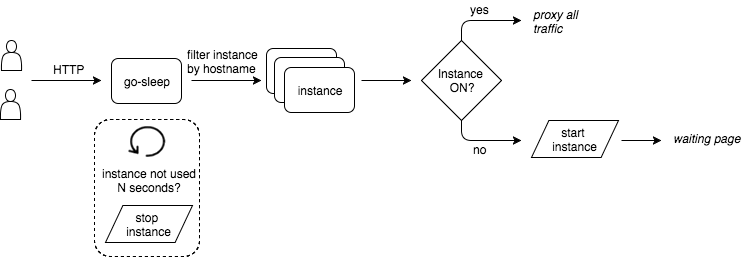

The diagram above was exported from draw.io. Its source (the exported page's mxGraphModel, read from the mxfile embedded in the PNG):
<mxGraphModel dx="786" dy="414" grid="1" gridSize="10" guides="1" tooltips="1" connect="1" arrows="1" fold="1" page="1" pageScale="1" pageWidth="826" pageHeight="1169" background="#ffffff" math="0" shadow="0">
  <root>
    <mxCell id="0" />
    <mxCell id="1" parent="0" />
    <mxCell id="34" value="" style="rounded=1;whiteSpace=wrap;html=1;strokeWidth=1;fillColor=none;gradientColor=none;dashed=1;" vertex="1" parent="1">
      <mxGeometry x="153" y="159" width="105" height="137" as="geometry" />
    </mxCell>
    <mxCell id="5" value="go-sleep" style="rounded=1;whiteSpace=wrap;html=1;fillColor=#ffffff;gradientColor=none;" parent="1" vertex="1">
      <mxGeometry x="170" y="98" width="70" height="45" as="geometry" />
    </mxCell>
    <mxCell id="6" value="" style="shape=actor;whiteSpace=wrap;html=1;fillColor=#ffffff;gradientColor=none;" parent="1" vertex="1">
      <mxGeometry x="60" y="80" width="20" height="30" as="geometry" />
    </mxCell>
    <mxCell id="7" value="" style="shape=actor;whiteSpace=wrap;html=1;fillColor=#ffffff;gradientColor=none;" parent="1" vertex="1">
      <mxGeometry x="59" y="129" width="20" height="30" as="geometry" />
    </mxCell>
    <mxCell id="8" value="" style="endArrow=classic;html=1;" parent="1" edge="1">
      <mxGeometry width="50" height="50" relative="1" as="geometry">
        <mxPoint x="90" y="120" as="sourcePoint" />
        <mxPoint x="160" y="120" as="targetPoint" />
      </mxGeometry>
    </mxCell>
    <mxCell id="9" value="HTTP" style="text;html=1;resizable=0;points=[];autosize=1;align=left;verticalAlign=top;spacingTop=-4;" parent="1" vertex="1">
      <mxGeometry x="110" y="100" width="50" height="20" as="geometry" />
    </mxCell>
    <mxCell id="10" value="instance" style="rounded=1;whiteSpace=wrap;html=1;fillColor=#ffffff;gradientColor=none;" parent="1" vertex="1">
      <mxGeometry x="325" y="88" width="70" height="45" as="geometry" />
    </mxCell>
    <mxCell id="12" value="" style="endArrow=classic;html=1;" parent="1" edge="1">
      <mxGeometry width="50" height="50" relative="1" as="geometry">
        <mxPoint x="250" y="120" as="sourcePoint" />
        <mxPoint x="320" y="120" as="targetPoint" />
      </mxGeometry>
    </mxCell>
    <mxCell id="13" value="filter instance&lt;div&gt;&lt;span&gt;by&amp;nbsp;&lt;/span&gt;&lt;span&gt;hostname&lt;/span&gt;&lt;/div&gt;" style="text;html=1;resizable=0;points=[];autosize=1;align=left;verticalAlign=top;spacingTop=-4;" parent="1" vertex="1">
      <mxGeometry x="244" y="85" width="90" height="30" as="geometry" />
    </mxCell>
    <mxCell id="18" style="edgeStyle=orthogonalEdgeStyle;rounded=1;html=1;exitX=0.5;exitY=0;jettySize=auto;orthogonalLoop=1;" parent="1" source="14" edge="1">
      <mxGeometry relative="1" as="geometry">
        <mxPoint x="580" y="60" as="targetPoint" />
      </mxGeometry>
    </mxCell>
    <mxCell id="23" style="edgeStyle=orthogonalEdgeStyle;rounded=1;html=1;exitX=0.5;exitY=1;jettySize=auto;orthogonalLoop=1;" parent="1" source="14" edge="1">
      <mxGeometry relative="1" as="geometry">
        <mxPoint x="580" y="180" as="targetPoint" />
      </mxGeometry>
    </mxCell>
    <mxCell id="14" value="Instance&amp;nbsp;&lt;div&gt;ON?&lt;/div&gt;" style="rhombus;whiteSpace=wrap;html=1;fillColor=#ffffff;gradientColor=none;" parent="1" vertex="1">
      <mxGeometry x="480" y="80" width="80" height="80" as="geometry" />
    </mxCell>
    <mxCell id="15" value="instance" style="rounded=1;whiteSpace=wrap;html=1;fillColor=#ffffff;gradientColor=none;" parent="1" vertex="1">
      <mxGeometry x="333" y="97" width="70" height="45" as="geometry" />
    </mxCell>
    <mxCell id="16" value="instance" style="rounded=1;whiteSpace=wrap;html=1;fillColor=#ffffff;gradientColor=none;" parent="1" vertex="1">
      <mxGeometry x="343" y="107" width="70" height="45" as="geometry" />
    </mxCell>
    <mxCell id="17" value="" style="endArrow=classic;html=1;" parent="1" edge="1">
      <mxGeometry width="50" height="50" relative="1" as="geometry">
        <mxPoint x="420" y="120" as="sourcePoint" />
        <mxPoint x="470" y="120" as="targetPoint" />
      </mxGeometry>
    </mxCell>
    <mxCell id="21" value="yes" style="text;html=1;resizable=0;points=[];autosize=1;align=left;verticalAlign=top;spacingTop=-4;" parent="1" vertex="1">
      <mxGeometry x="527" y="40" width="30" height="20" as="geometry" />
    </mxCell>
    <mxCell id="22" value="&lt;i&gt;proxy all&lt;/i&gt;&lt;div&gt;&lt;i&gt;traffic&lt;/i&gt;&lt;/div&gt;" style="text;html=1;resizable=0;points=[];autosize=1;align=left;verticalAlign=top;spacingTop=-4;" parent="1" vertex="1">
      <mxGeometry x="590" y="45" width="60" height="30" as="geometry" />
    </mxCell>
    <mxCell id="24" value="&lt;i&gt;waiting page&lt;/i&gt;" style="text;html=1;resizable=0;points=[];autosize=1;align=left;verticalAlign=top;spacingTop=-4;" parent="1" vertex="1">
      <mxGeometry x="730" y="169" width="80" height="20" as="geometry" />
    </mxCell>
    <mxCell id="25" value="start&amp;nbsp;&lt;div&gt;instance&lt;/div&gt;" style="shape=parallelogram;whiteSpace=wrap;html=1;fillColor=#ffffff;gradientColor=none;" parent="1" vertex="1">
      <mxGeometry x="590" y="160" width="87" height="37" as="geometry" />
    </mxCell>
    <mxCell id="28" value="" style="endArrow=classic;html=1;" parent="1" edge="1">
      <mxGeometry width="50" height="50" relative="1" as="geometry">
        <mxPoint x="680" y="180" as="sourcePoint" />
        <mxPoint x="720" y="180" as="targetPoint" />
      </mxGeometry>
    </mxCell>
    <mxCell id="29" value="no" style="text;html=1;resizable=0;points=[];autosize=1;align=left;verticalAlign=top;spacingTop=-4;" parent="1" vertex="1">
      <mxGeometry x="530" y="180" width="30" height="20" as="geometry" />
    </mxCell>
    <mxCell id="31" value="instance not used N seconds?" style="text;html=1;strokeColor=none;fillColor=none;align=center;verticalAlign=middle;whiteSpace=wrap;" parent="1" vertex="1">
      <mxGeometry x="158" y="205" width="100" height="30" as="geometry" />
    </mxCell>
    <mxCell id="32" value="stop&amp;nbsp;&lt;div&gt;instance&lt;/div&gt;" style="shape=parallelogram;whiteSpace=wrap;html=1;fillColor=#ffffff;gradientColor=none;" parent="1" vertex="1">
      <mxGeometry x="164" y="245" width="87" height="37" as="geometry" />
    </mxCell>
    <mxCell id="33" value="" style="shape=mxgraph.bpmn.loop;html=1;fillColor=#ffffff;gradientColor=none;strokeWidth=2;perimeterSpacing=0;" vertex="1" parent="1">
      <mxGeometry x="187" y="165" width="37" height="31" as="geometry" />
    </mxCell>
  </root>
</mxGraphModel>